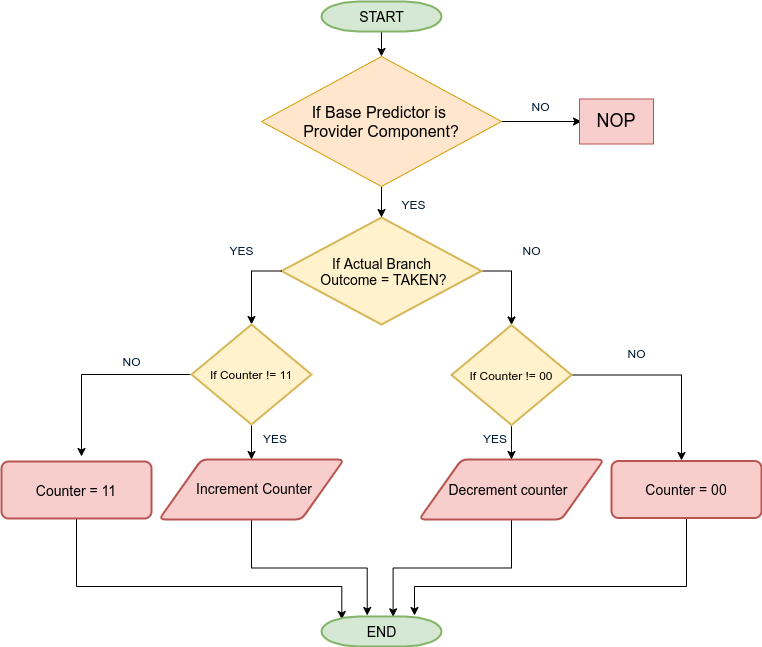

The diagram above was exported from draw.io. Its source (the exported page's mxGraphModel, read from the mxfile embedded in the PNG):
<mxGraphModel dx="2591" dy="1643" grid="1" gridSize="10" guides="1" tooltips="1" connect="1" arrows="1" fold="1" page="1" pageScale="1" pageWidth="1169" pageHeight="827" background="#ffffff" math="0" shadow="0">
  <root>
    <mxCell id="0" />
    <mxCell id="1" parent="0" />
    <mxCell id="sdPR5ol_E8aPxbrZb5-U-17" value="" style="edgeStyle=orthogonalEdgeStyle;rounded=0;orthogonalLoop=1;jettySize=auto;html=1;" parent="1" source="2" target="sdPR5ol_E8aPxbrZb5-U-16" edge="1">
      <mxGeometry relative="1" as="geometry" />
    </mxCell>
    <mxCell id="2" value="&lt;font style=&quot;font-size: 14px&quot;&gt;START&lt;/font&gt;" style="shape=mxgraph.flowchart.terminator;fillColor=#d5e8d4;strokeColor=#82b366;strokeWidth=2;gradientDirection=north;fontStyle=0;html=1;" parent="1" vertex="1">
      <mxGeometry x="260" y="-45" width="120" height="30" as="geometry" />
    </mxCell>
    <mxCell id="IDCe39bp9HQPebc0h7RQ-81" value="" style="edgeStyle=orthogonalEdgeStyle;rounded=0;orthogonalLoop=1;jettySize=auto;html=1;entryX=0.5;entryY=0;entryDx=0;entryDy=0;entryPerimeter=0;exitX=1;exitY=0.5;exitDx=0;exitDy=0;exitPerimeter=0;" parent="1" source="6" target="IDCe39bp9HQPebc0h7RQ-77" edge="1">
      <mxGeometry relative="1" as="geometry">
        <mxPoint x="540" y="240" as="targetPoint" />
      </mxGeometry>
    </mxCell>
    <mxCell id="6" value="&lt;font style=&quot;font-size: 14px&quot;&gt;If Actual Branch&lt;br&gt;&amp;nbsp;Outcome = TAKEN?&lt;/font&gt;" style="shape=mxgraph.flowchart.decision;fillColor=#fff2cc;strokeColor=#d6b656;strokeWidth=2;gradientDirection=north;fontStyle=0;html=1;" parent="1" vertex="1">
      <mxGeometry x="220" y="171" width="200" height="107" as="geometry" />
    </mxCell>
    <mxCell id="14" value="NO" style="text;fontColor=#001933;fontStyle=0;html=1;strokeColor=none;gradientColor=none;fillColor=none;strokeWidth=2;align=center;" parent="1" vertex="1">
      <mxGeometry x="450" y="191" width="40" height="26" as="geometry" />
    </mxCell>
    <mxCell id="IDCe39bp9HQPebc0h7RQ-106" value="" style="edgeStyle=orthogonalEdgeStyle;rounded=0;orthogonalLoop=1;jettySize=auto;html=1;entryX=0.597;entryY=0.011;entryDx=0;entryDy=0;entryPerimeter=0;" parent="1" source="IDCe39bp9HQPebc0h7RQ-72" target="IDCe39bp9HQPebc0h7RQ-100" edge="1">
      <mxGeometry relative="1" as="geometry">
        <mxPoint x="450" y="553" as="targetPoint" />
      </mxGeometry>
    </mxCell>
    <mxCell id="IDCe39bp9HQPebc0h7RQ-72" value="" style="verticalLabelPosition=bottom;verticalAlign=top;html=1;strokeWidth=2;shape=parallelogram;perimeter=parallelogramPerimeter;whiteSpace=wrap;rounded=1;arcSize=12;size=0.23;fillColor=#f8cecc;strokeColor=#b85450;" parent="1" vertex="1">
      <mxGeometry x="357.5" y="413" width="185" height="60" as="geometry" />
    </mxCell>
    <mxCell id="IDCe39bp9HQPebc0h7RQ-73" value="&lt;font style=&quot;font-size: 14px&quot;&gt;Decrement counter&lt;/font&gt;" style="text;html=1;strokeColor=none;fillColor=none;align=center;verticalAlign=middle;whiteSpace=wrap;rounded=0;" parent="1" vertex="1">
      <mxGeometry x="351.5" y="433" width="190" height="20" as="geometry" />
    </mxCell>
    <mxCell id="IDCe39bp9HQPebc0h7RQ-108" value="" style="edgeStyle=orthogonalEdgeStyle;rounded=0;orthogonalLoop=1;jettySize=auto;html=1;entryX=0.775;entryY=-0.033;entryDx=0;entryDy=0;entryPerimeter=0;" parent="1" source="IDCe39bp9HQPebc0h7RQ-74" target="IDCe39bp9HQPebc0h7RQ-100" edge="1">
      <mxGeometry relative="1" as="geometry">
        <mxPoint x="625" y="551.5" as="targetPoint" />
        <Array as="points">
          <mxPoint x="625" y="540" />
          <mxPoint x="353" y="540" />
        </Array>
      </mxGeometry>
    </mxCell>
    <mxCell id="IDCe39bp9HQPebc0h7RQ-74" value="&lt;font style=&quot;font-size: 14px&quot;&gt;Counter = 00&lt;/font&gt;" style="rounded=1;whiteSpace=wrap;html=1;absoluteArcSize=1;arcSize=14;strokeWidth=2;fillColor=#f8cecc;strokeColor=#b85450;" parent="1" vertex="1">
      <mxGeometry x="550" y="414.5" width="150" height="57" as="geometry" />
    </mxCell>
    <mxCell id="IDCe39bp9HQPebc0h7RQ-84" value="" style="edgeStyle=orthogonalEdgeStyle;rounded=0;orthogonalLoop=1;jettySize=auto;html=1;" parent="1" source="IDCe39bp9HQPebc0h7RQ-77" edge="1">
      <mxGeometry relative="1" as="geometry">
        <mxPoint x="620" y="414" as="targetPoint" />
        <Array as="points">
          <mxPoint x="620" y="329" />
        </Array>
      </mxGeometry>
    </mxCell>
    <mxCell id="IDCe39bp9HQPebc0h7RQ-85" value="" style="edgeStyle=orthogonalEdgeStyle;rounded=0;orthogonalLoop=1;jettySize=auto;html=1;" parent="1" source="IDCe39bp9HQPebc0h7RQ-77" target="IDCe39bp9HQPebc0h7RQ-72" edge="1">
      <mxGeometry relative="1" as="geometry" />
    </mxCell>
    <mxCell id="IDCe39bp9HQPebc0h7RQ-77" value="If Counter != 00" style="strokeWidth=2;html=1;shape=mxgraph.flowchart.decision;whiteSpace=wrap;fillColor=#fff2cc;strokeColor=#d6b656;" parent="1" vertex="1">
      <mxGeometry x="390" y="278.5" width="120" height="100" as="geometry" />
    </mxCell>
    <mxCell id="IDCe39bp9HQPebc0h7RQ-78" value="YES" style="text;fontColor=#001933;fontStyle=0;html=1;strokeColor=none;gradientColor=none;fillColor=none;strokeWidth=2;" parent="1" vertex="1">
      <mxGeometry x="420" y="378.5" width="40" height="26" as="geometry" />
    </mxCell>
    <mxCell id="IDCe39bp9HQPebc0h7RQ-79" value="NO" style="text;fontColor=#001933;fontStyle=0;html=1;strokeColor=none;gradientColor=none;fillColor=none;strokeWidth=2;align=center;" parent="1" vertex="1">
      <mxGeometry x="555" y="293.5" width="40" height="26" as="geometry" />
    </mxCell>
    <mxCell id="IDCe39bp9HQPebc0h7RQ-86" value="" style="edgeStyle=orthogonalEdgeStyle;rounded=0;orthogonalLoop=1;jettySize=auto;html=1;entryX=0.5;entryY=0;entryDx=0;entryDy=0;entryPerimeter=0;exitX=0;exitY=0.5;exitDx=0;exitDy=0;exitPerimeter=0;" parent="1" source="6" target="IDCe39bp9HQPebc0h7RQ-93" edge="1">
      <mxGeometry relative="1" as="geometry">
        <mxPoint x="220" y="184" as="sourcePoint" />
        <mxPoint x="213.5" y="239.5" as="targetPoint" />
        <Array as="points">
          <mxPoint x="190" y="225" />
        </Array>
      </mxGeometry>
    </mxCell>
    <mxCell id="IDCe39bp9HQPebc0h7RQ-87" value="YES" style="text;fontColor=#001933;fontStyle=0;html=1;strokeColor=none;gradientColor=none;fillColor=none;strokeWidth=2;align=center;" parent="1" vertex="1">
      <mxGeometry x="160" y="191" width="40" height="26" as="geometry" />
    </mxCell>
    <mxCell id="IDCe39bp9HQPebc0h7RQ-104" value="" style="edgeStyle=orthogonalEdgeStyle;rounded=0;orthogonalLoop=1;jettySize=auto;html=1;entryX=0.381;entryY=-0.033;entryDx=0;entryDy=0;entryPerimeter=0;" parent="1" source="IDCe39bp9HQPebc0h7RQ-88" target="IDCe39bp9HQPebc0h7RQ-100" edge="1">
      <mxGeometry relative="1" as="geometry">
        <mxPoint x="190" y="553" as="targetPoint" />
      </mxGeometry>
    </mxCell>
    <mxCell id="IDCe39bp9HQPebc0h7RQ-88" value="" style="verticalLabelPosition=bottom;verticalAlign=top;html=1;strokeWidth=2;shape=parallelogram;perimeter=parallelogramPerimeter;whiteSpace=wrap;rounded=1;arcSize=12;size=0.23;fillColor=#f8cecc;strokeColor=#b85450;" parent="1" vertex="1">
      <mxGeometry x="97.5" y="413" width="185" height="60" as="geometry" />
    </mxCell>
    <mxCell id="IDCe39bp9HQPebc0h7RQ-89" value="&lt;font style=&quot;font-size: 14px&quot;&gt;Increment Counter&lt;/font&gt;" style="text;html=1;strokeColor=none;fillColor=none;align=center;verticalAlign=middle;whiteSpace=wrap;rounded=0;" parent="1" vertex="1">
      <mxGeometry x="97.5" y="432" width="190" height="20" as="geometry" />
    </mxCell>
    <mxCell id="IDCe39bp9HQPebc0h7RQ-102" value="" style="edgeStyle=orthogonalEdgeStyle;rounded=0;orthogonalLoop=1;jettySize=auto;html=1;entryX=0.169;entryY=0.1;entryDx=0;entryDy=0;entryPerimeter=0;" parent="1" source="IDCe39bp9HQPebc0h7RQ-90" target="IDCe39bp9HQPebc0h7RQ-100" edge="1">
      <mxGeometry relative="1" as="geometry">
        <mxPoint x="290" y="536" as="targetPoint" />
        <Array as="points">
          <mxPoint x="15" y="540" />
          <mxPoint x="280" y="540" />
        </Array>
      </mxGeometry>
    </mxCell>
    <mxCell id="IDCe39bp9HQPebc0h7RQ-90" value="&lt;font style=&quot;font-size: 14px&quot;&gt;Counter = 11&lt;/font&gt;" style="rounded=1;whiteSpace=wrap;html=1;absoluteArcSize=1;arcSize=14;strokeWidth=2;fillColor=#f8cecc;strokeColor=#b85450;" parent="1" vertex="1">
      <mxGeometry x="-60" y="415" width="150" height="57" as="geometry" />
    </mxCell>
    <mxCell id="IDCe39bp9HQPebc0h7RQ-92" value="" style="edgeStyle=orthogonalEdgeStyle;rounded=0;orthogonalLoop=1;jettySize=auto;html=1;" parent="1" source="IDCe39bp9HQPebc0h7RQ-93" target="IDCe39bp9HQPebc0h7RQ-88" edge="1">
      <mxGeometry relative="1" as="geometry" />
    </mxCell>
    <mxCell id="IDCe39bp9HQPebc0h7RQ-97" value="" style="edgeStyle=orthogonalEdgeStyle;rounded=0;orthogonalLoop=1;jettySize=auto;html=1;" parent="1" source="IDCe39bp9HQPebc0h7RQ-93" edge="1">
      <mxGeometry relative="1" as="geometry">
        <mxPoint x="20" y="410" as="targetPoint" />
        <Array as="points">
          <mxPoint x="20" y="328" />
          <mxPoint x="20" y="410" />
        </Array>
      </mxGeometry>
    </mxCell>
    <mxCell id="IDCe39bp9HQPebc0h7RQ-93" value="If Counter != 11" style="strokeWidth=2;html=1;shape=mxgraph.flowchart.decision;whiteSpace=wrap;fillColor=#fff2cc;strokeColor=#d6b656;" parent="1" vertex="1">
      <mxGeometry x="130" y="278" width="120" height="100" as="geometry" />
    </mxCell>
    <mxCell id="IDCe39bp9HQPebc0h7RQ-94" value="YES" style="text;fontColor=#001933;fontStyle=0;html=1;strokeColor=none;gradientColor=none;fillColor=none;strokeWidth=2;" parent="1" vertex="1">
      <mxGeometry x="200" y="378.5" width="40" height="26" as="geometry" />
    </mxCell>
    <mxCell id="IDCe39bp9HQPebc0h7RQ-95" value="NO" style="text;fontColor=#001933;fontStyle=0;html=1;strokeColor=none;gradientColor=none;fillColor=none;strokeWidth=2;align=center;" parent="1" vertex="1">
      <mxGeometry x="50" y="302" width="40" height="26" as="geometry" />
    </mxCell>
    <mxCell id="IDCe39bp9HQPebc0h7RQ-100" value="&lt;font style=&quot;font-size: 14px&quot;&gt;END&lt;/font&gt;" style="shape=mxgraph.flowchart.terminator;fillColor=#d5e8d4;strokeColor=#82b366;strokeWidth=2;gradientDirection=north;fontStyle=0;html=1;" parent="1" vertex="1">
      <mxGeometry x="260" y="570" width="120" height="30" as="geometry" />
    </mxCell>
    <mxCell id="sdPR5ol_E8aPxbrZb5-U-18" value="" style="edgeStyle=orthogonalEdgeStyle;rounded=0;orthogonalLoop=1;jettySize=auto;html=1;" parent="1" source="sdPR5ol_E8aPxbrZb5-U-16" target="6" edge="1">
      <mxGeometry relative="1" as="geometry" />
    </mxCell>
    <mxCell id="sdPR5ol_E8aPxbrZb5-U-20" value="" style="edgeStyle=orthogonalEdgeStyle;rounded=0;orthogonalLoop=1;jettySize=auto;html=1;" parent="1" source="sdPR5ol_E8aPxbrZb5-U-16" edge="1">
      <mxGeometry relative="1" as="geometry">
        <mxPoint x="520" y="75" as="targetPoint" />
      </mxGeometry>
    </mxCell>
    <mxCell id="sdPR5ol_E8aPxbrZb5-U-16" value="&lt;span style=&quot;font-size: medium ; white-space: normal&quot;&gt;If Base Predictor is &lt;br&gt;Provider Component?&lt;/span&gt;" style="rhombus;whiteSpace=wrap;html=1;fillColor=#ffe6cc;strokeColor=#d79b00;" parent="1" vertex="1">
      <mxGeometry x="200" y="10" width="240" height="130" as="geometry" />
    </mxCell>
    <mxCell id="sdPR5ol_E8aPxbrZb5-U-21" value="&lt;font style=&quot;font-size: 18px&quot;&gt;NOP&lt;/font&gt;" style="rounded=0;whiteSpace=wrap;html=1;fillColor=#f8cecc;strokeColor=#b85450;" parent="1" vertex="1">
      <mxGeometry x="518" y="52.5" width="74" height="45" as="geometry" />
    </mxCell>
    <mxCell id="sdPR5ol_E8aPxbrZb5-U-22" value="NO" style="text;fontColor=#001933;fontStyle=0;html=1;strokeColor=none;gradientColor=none;fillColor=none;strokeWidth=2;align=center;" parent="1" vertex="1">
      <mxGeometry x="459" y="47" width="40" height="26" as="geometry" />
    </mxCell>
    <mxCell id="sdPR5ol_E8aPxbrZb5-U-23" value="YES" style="text;fontColor=#001933;fontStyle=0;html=1;strokeColor=none;gradientColor=none;fillColor=none;strokeWidth=2;align=center;" parent="1" vertex="1">
      <mxGeometry x="331.5" y="145" width="40" height="26" as="geometry" />
    </mxCell>
  </root>
</mxGraphModel>